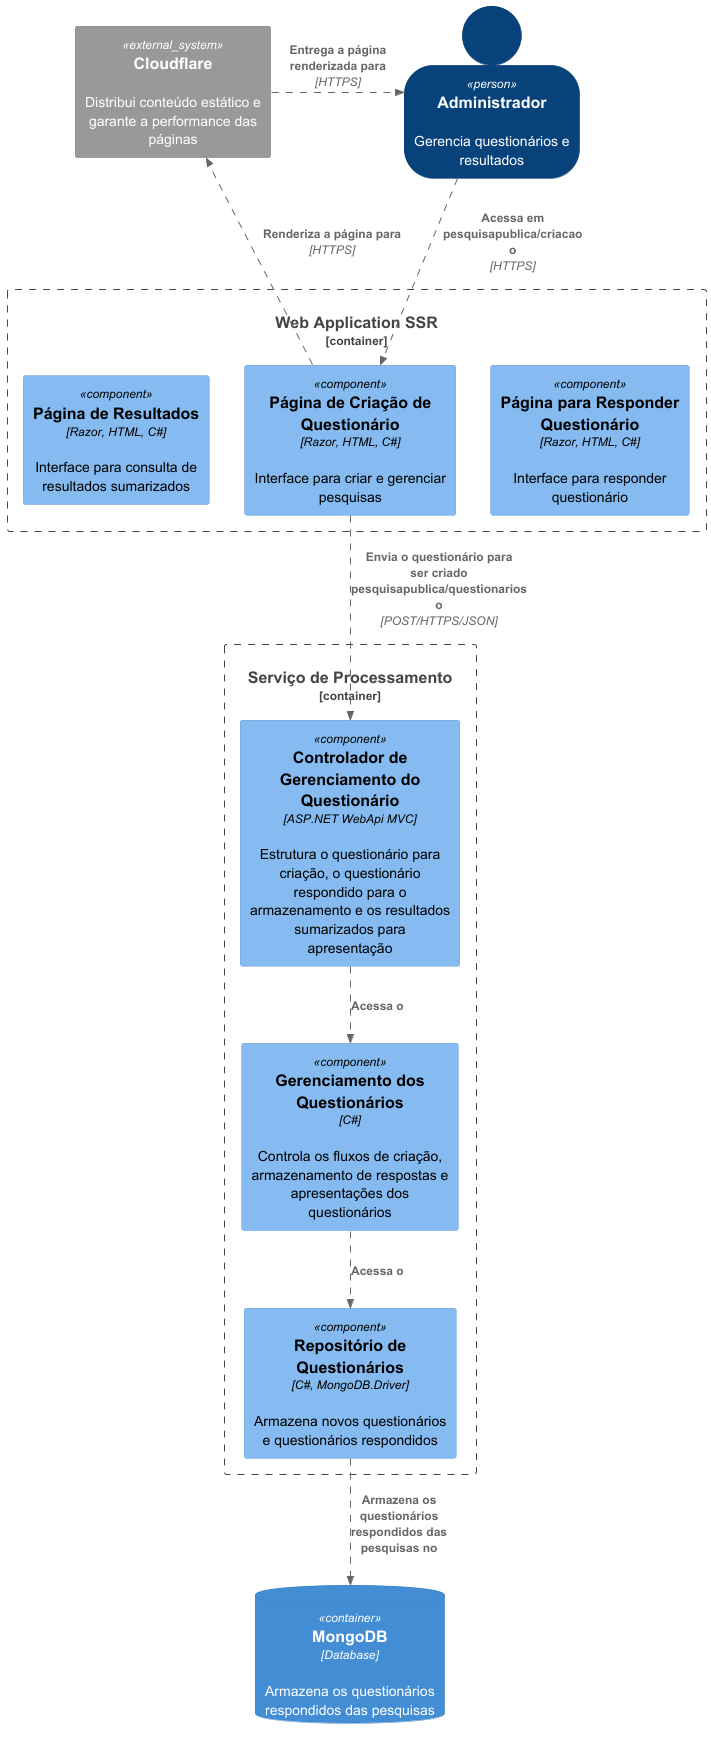

The diagram above was rendered by PlantUML. Its source (embedded in the PNG):
@startuml
!include https://raw.githubusercontent.com/plantuml-stdlib/C4-PlantUML/master/C4_Component.puml

AddRelTag("async", $lineStyle = DashedLine())
SHOW_PERSON_OUTLINE()

Person(admin, "Administrador", "Gerencia questionários e resultados")

System_Ext(cdn, "Cloudflare", "Distribui conteúdo estático e garante a performance das páginas")
ContainerDb( mongodb, "MongoDB", "Database", "Armazena os questionários respondidos das pesquisas")

Container_Boundary(WebApp, "Web Application SSR") {
    Component(respQuestionario, "Página para Responder Questionário", "Razor, HTML, C#", "Interface para responder questionário")
    Component(admQuestionario, "Página de Criação de Questionário", "Razor, HTML, C#", "Interface para criar e gerenciar pesquisas")
    Component(resultQuestionario, "Página de Resultados", "Razor, HTML, C#", "Interface para consulta de resultados sumarizados")
}

Container_Boundary(ServProcessamento, "Serviço de Processamento") {
    Component(contrQuestionario, "Controlador de Gerenciamento do Questionário", "ASP.NET WebApi MVC", "Estrutura o questionário para criação, o questionário respondido para o armazenamento e os resultados sumarizados para apresentação")
    Component(servQuestionario,"Gerenciamento dos Questionários","C#", "Controla os fluxos de criação, armazenamento de respostas e apresentações dos questionários")
    Component(repoQuestionario, "Repositório de Questionários", "C#, MongoDB.Driver", "Armazena novos questionários e questionários respondidos")
}

Rel(admin, admQuestionario, "Acessa em pesquisapublica/criacao o", "HTTPS", $tags="async")
Rel(admQuestionario, cdn, "Renderiza a página para", "HTTPS", $tags="async")
Rel_Right(cdn, admin, "Entrega a página renderizada para", "HTTPS", $tags="async")
Rel(admQuestionario, contrQuestionario, "Envia o questionário para ser criado pesquisapublica/questionarios o", "POST/HTTPS/JSON", $tags="async")
Rel(contrQuestionario, servQuestionario, "Acessa o", $tags="async")
Rel(servQuestionario, repoQuestionario, "Acessa o", $tags="async")
Rel(repoQuestionario, mongodb, "Armazena os questionários respondidos das pesquisas no", $tags="async")


@enduml